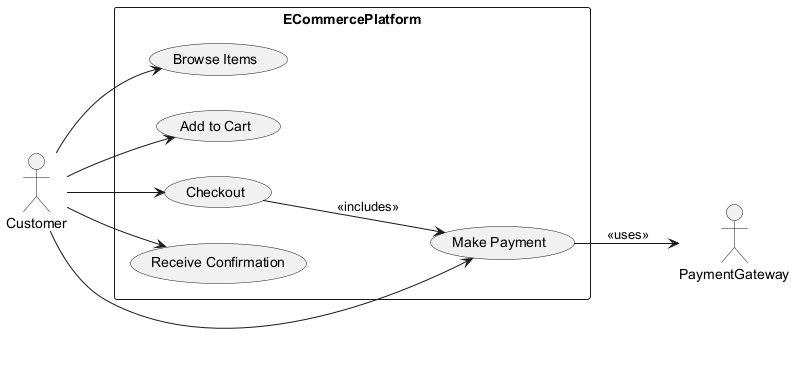

The diagram above was rendered by PlantUML. Its source (embedded in the PNG):
@startuml
left to right direction

actor Customer
actor PaymentGateway

rectangle ECommercePlatform {
    usecase "Browse Items" as UC1
    usecase "Add to Cart" as UC2
    usecase "Checkout" as UC3
    usecase "Make Payment" as UC4
    usecase "Receive Confirmation" as UC5
}

Customer --> UC1
Customer --> UC2
Customer --> UC3
Customer --> UC4
Customer --> UC5

UC3 --> UC4 : <<includes>>
UC4 --> PaymentGateway : <<uses>>
@enduml